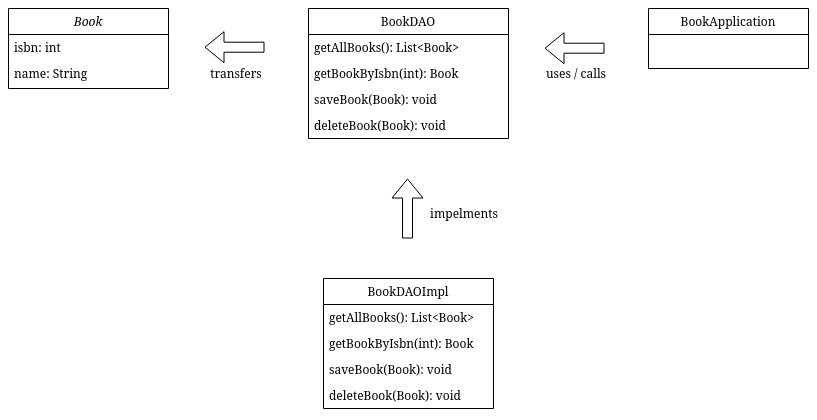

The diagram above was exported from draw.io. Its source (the exported page's mxGraphModel, read from the mxfile embedded in the PNG):
<mxGraphModel dx="974" dy="493" grid="1" gridSize="10" guides="1" tooltips="1" connect="1" arrows="1" fold="1" page="1" pageScale="1" pageWidth="827" pageHeight="1169" math="0" shadow="0">
  <root>
    <mxCell id="WIyWlLk6GJQsqaUBKTNV-0" />
    <mxCell id="WIyWlLk6GJQsqaUBKTNV-1" parent="WIyWlLk6GJQsqaUBKTNV-0" />
    <mxCell id="zkfFHV4jXpPFQw0GAbJ--0" value="Book" style="swimlane;fontStyle=2;align=center;verticalAlign=top;childLayout=stackLayout;horizontal=1;startSize=26;horizontalStack=0;resizeParent=1;resizeLast=0;collapsible=1;marginBottom=0;rounded=0;shadow=0;strokeWidth=1;" parent="WIyWlLk6GJQsqaUBKTNV-1" vertex="1">
      <mxGeometry x="14" y="40" width="160" height="80" as="geometry">
        <mxRectangle x="230" y="140" width="160" height="26" as="alternateBounds" />
      </mxGeometry>
    </mxCell>
    <mxCell id="zkfFHV4jXpPFQw0GAbJ--1" value="isbn: int" style="text;align=left;verticalAlign=top;spacingLeft=4;spacingRight=4;overflow=hidden;rotatable=0;points=[[0,0.5],[1,0.5]];portConstraint=eastwest;" parent="zkfFHV4jXpPFQw0GAbJ--0" vertex="1">
      <mxGeometry y="26" width="160" height="26" as="geometry" />
    </mxCell>
    <mxCell id="zkfFHV4jXpPFQw0GAbJ--2" value="name: String" style="text;align=left;verticalAlign=top;spacingLeft=4;spacingRight=4;overflow=hidden;rotatable=0;points=[[0,0.5],[1,0.5]];portConstraint=eastwest;rounded=0;shadow=0;html=0;" parent="zkfFHV4jXpPFQw0GAbJ--0" vertex="1">
      <mxGeometry y="52" width="160" height="26" as="geometry" />
    </mxCell>
    <mxCell id="zkfFHV4jXpPFQw0GAbJ--13" value="BookApplication" style="swimlane;fontStyle=0;align=center;verticalAlign=top;childLayout=stackLayout;horizontal=1;startSize=26;horizontalStack=0;resizeParent=1;resizeLast=0;collapsible=1;marginBottom=0;rounded=0;shadow=0;strokeWidth=1;" parent="WIyWlLk6GJQsqaUBKTNV-1" vertex="1">
      <mxGeometry x="654" y="40" width="160" height="60" as="geometry">
        <mxRectangle x="340" y="380" width="170" height="26" as="alternateBounds" />
      </mxGeometry>
    </mxCell>
    <mxCell id="zkfFHV4jXpPFQw0GAbJ--17" value="BookDAO" style="swimlane;fontStyle=0;align=center;verticalAlign=top;childLayout=stackLayout;horizontal=1;startSize=26;horizontalStack=0;resizeParent=1;resizeLast=0;collapsible=1;marginBottom=0;rounded=0;shadow=0;strokeWidth=1;" parent="WIyWlLk6GJQsqaUBKTNV-1" vertex="1">
      <mxGeometry x="314" y="40" width="200" height="130" as="geometry">
        <mxRectangle x="550" y="140" width="160" height="26" as="alternateBounds" />
      </mxGeometry>
    </mxCell>
    <mxCell id="zkfFHV4jXpPFQw0GAbJ--24" value="getAllBooks(): List&lt;Book&gt;" style="text;align=left;verticalAlign=top;spacingLeft=4;spacingRight=4;overflow=hidden;rotatable=0;points=[[0,0.5],[1,0.5]];portConstraint=eastwest;" parent="zkfFHV4jXpPFQw0GAbJ--17" vertex="1">
      <mxGeometry y="26" width="200" height="26" as="geometry" />
    </mxCell>
    <mxCell id="zkfFHV4jXpPFQw0GAbJ--25" value="getBookByIsbn(int): Book" style="text;align=left;verticalAlign=top;spacingLeft=4;spacingRight=4;overflow=hidden;rotatable=0;points=[[0,0.5],[1,0.5]];portConstraint=eastwest;" parent="zkfFHV4jXpPFQw0GAbJ--17" vertex="1">
      <mxGeometry y="52" width="200" height="26" as="geometry" />
    </mxCell>
    <mxCell id="C1b4GXcNPB-aZnFTmXT7-0" value="saveBook(Book): void" style="text;align=left;verticalAlign=top;spacingLeft=4;spacingRight=4;overflow=hidden;rotatable=0;points=[[0,0.5],[1,0.5]];portConstraint=eastwest;" vertex="1" parent="zkfFHV4jXpPFQw0GAbJ--17">
      <mxGeometry y="78" width="200" height="26" as="geometry" />
    </mxCell>
    <mxCell id="C1b4GXcNPB-aZnFTmXT7-1" value="deleteBook(Book): void" style="text;align=left;verticalAlign=top;spacingLeft=4;spacingRight=4;overflow=hidden;rotatable=0;points=[[0,0.5],[1,0.5]];portConstraint=eastwest;" vertex="1" parent="zkfFHV4jXpPFQw0GAbJ--17">
      <mxGeometry y="104" width="200" height="26" as="geometry" />
    </mxCell>
    <mxCell id="C1b4GXcNPB-aZnFTmXT7-7" value="BookDAOImpl" style="swimlane;fontStyle=0;align=center;verticalAlign=top;childLayout=stackLayout;horizontal=1;startSize=26;horizontalStack=0;resizeParent=1;resizeLast=0;collapsible=1;marginBottom=0;rounded=0;shadow=0;strokeWidth=1;" vertex="1" parent="WIyWlLk6GJQsqaUBKTNV-1">
      <mxGeometry x="329" y="310" width="170" height="130" as="geometry">
        <mxRectangle x="550" y="140" width="160" height="26" as="alternateBounds" />
      </mxGeometry>
    </mxCell>
    <mxCell id="C1b4GXcNPB-aZnFTmXT7-8" value="getAllBooks(): List&lt;Book&gt;" style="text;align=left;verticalAlign=top;spacingLeft=4;spacingRight=4;overflow=hidden;rotatable=0;points=[[0,0.5],[1,0.5]];portConstraint=eastwest;" vertex="1" parent="C1b4GXcNPB-aZnFTmXT7-7">
      <mxGeometry y="26" width="170" height="26" as="geometry" />
    </mxCell>
    <mxCell id="C1b4GXcNPB-aZnFTmXT7-9" value="getBookByIsbn(int): Book" style="text;align=left;verticalAlign=top;spacingLeft=4;spacingRight=4;overflow=hidden;rotatable=0;points=[[0,0.5],[1,0.5]];portConstraint=eastwest;" vertex="1" parent="C1b4GXcNPB-aZnFTmXT7-7">
      <mxGeometry y="52" width="170" height="26" as="geometry" />
    </mxCell>
    <mxCell id="C1b4GXcNPB-aZnFTmXT7-10" value="saveBook(Book): void" style="text;align=left;verticalAlign=top;spacingLeft=4;spacingRight=4;overflow=hidden;rotatable=0;points=[[0,0.5],[1,0.5]];portConstraint=eastwest;" vertex="1" parent="C1b4GXcNPB-aZnFTmXT7-7">
      <mxGeometry y="78" width="170" height="26" as="geometry" />
    </mxCell>
    <mxCell id="C1b4GXcNPB-aZnFTmXT7-11" value="deleteBook(Book): void" style="text;align=left;verticalAlign=top;spacingLeft=4;spacingRight=4;overflow=hidden;rotatable=0;points=[[0,0.5],[1,0.5]];portConstraint=eastwest;" vertex="1" parent="C1b4GXcNPB-aZnFTmXT7-7">
      <mxGeometry y="104" width="170" height="26" as="geometry" />
    </mxCell>
    <mxCell id="C1b4GXcNPB-aZnFTmXT7-27" value="" style="shape=flexArrow;endArrow=classic;html=1;rounded=0;" edge="1" parent="WIyWlLk6GJQsqaUBKTNV-1">
      <mxGeometry width="50" height="50" relative="1" as="geometry">
        <mxPoint x="413" y="270" as="sourcePoint" />
        <mxPoint x="413" y="210" as="targetPoint" />
      </mxGeometry>
    </mxCell>
    <mxCell id="C1b4GXcNPB-aZnFTmXT7-28" value="" style="shape=flexArrow;endArrow=classic;html=1;rounded=0;" edge="1" parent="WIyWlLk6GJQsqaUBKTNV-1">
      <mxGeometry width="50" height="50" relative="1" as="geometry">
        <mxPoint x="610" y="79.71000000000001" as="sourcePoint" />
        <mxPoint x="550" y="79.71000000000001" as="targetPoint" />
      </mxGeometry>
    </mxCell>
    <mxCell id="C1b4GXcNPB-aZnFTmXT7-30" value="&lt;font style=&quot;font-size: 12px;&quot;&gt;uses / calls&lt;br&gt;&lt;/font&gt;" style="text;html=1;strokeColor=none;fillColor=none;align=center;verticalAlign=middle;whiteSpace=wrap;rounded=0;" vertex="1" parent="WIyWlLk6GJQsqaUBKTNV-1">
      <mxGeometry x="545" y="90" width="74" height="30" as="geometry" />
    </mxCell>
    <mxCell id="C1b4GXcNPB-aZnFTmXT7-31" value="impelments" style="text;html=1;strokeColor=none;fillColor=none;align=center;verticalAlign=middle;whiteSpace=wrap;rounded=0;" vertex="1" parent="WIyWlLk6GJQsqaUBKTNV-1">
      <mxGeometry x="430" y="230" width="80" height="30" as="geometry" />
    </mxCell>
    <mxCell id="C1b4GXcNPB-aZnFTmXT7-37" value="" style="group" vertex="1" connectable="0" parent="WIyWlLk6GJQsqaUBKTNV-1">
      <mxGeometry x="210" y="78.71000000000004" width="62" height="41.289999999999964" as="geometry" />
    </mxCell>
    <mxCell id="C1b4GXcNPB-aZnFTmXT7-29" value="" style="shape=flexArrow;endArrow=classic;html=1;rounded=0;" edge="1" parent="C1b4GXcNPB-aZnFTmXT7-37">
      <mxGeometry width="50" height="50" relative="1" as="geometry">
        <mxPoint x="60" as="sourcePoint" />
        <mxPoint as="targetPoint" />
      </mxGeometry>
    </mxCell>
    <mxCell id="C1b4GXcNPB-aZnFTmXT7-32" value="transfers" style="text;html=1;strokeColor=none;fillColor=none;align=center;verticalAlign=middle;whiteSpace=wrap;rounded=0;" vertex="1" parent="C1b4GXcNPB-aZnFTmXT7-37">
      <mxGeometry x="2" y="11.289999999999964" width="60" height="30" as="geometry" />
    </mxCell>
  </root>
</mxGraphModel>